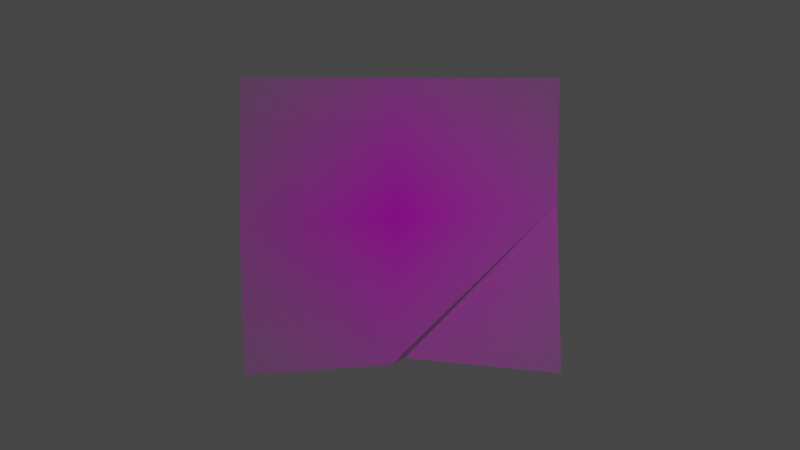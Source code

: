 # Source: crease_br.blend  (saved by Blender 3.5.10; exported with 4.5.12 LTS)
import bpy
from mathutils import Matrix  # noqa: F401  (used for matrix-valued properties, if any)

bpy.ops.wm.read_factory_settings(use_empty=True)
scene = bpy.context.scene
scene.name = 'Scene'

# ---- collections
col_collection = bpy.data.collections.new('Collection'); scene.collection.children.link(col_collection)

# ---- images (referenced by path relative to the original .blend; pixels are not part of the script)
import os
ASSET_DIR = os.environ.get("B2B_ASSET_DIR", "")  # directory of the original .blend (textures are referenced by path, not embedded)
HERE = os.path.dirname(os.path.abspath(__file__))  # packed textures are extracted next to this script under _unpacked/

def load_image(name, relpath, width, height, colorspace="sRGB"):
    """Load a texture the original file referenced (path relative to the .blend, or extracted next to this script)."""
    p = next((c for c in (os.path.join(HERE, relpath), os.path.join(ASSET_DIR, relpath)) if relpath and os.path.exists(c)), "")
    if p:
        img = bpy.data.images.load(p, check_existing=True)
        img.name = name
    else:  # same state as the original file: an image datablock whose file is absent (Cycles renders it pink)
        img = bpy.data.images.new(name, width, height)
        img.source = "FILE"
        img.filepath = "//" + (relpath or name)
    img.colorspace_settings.name = colorspace
    return img
img_demo___copy_png = load_image('demo - Copy.png', 'demo - Copy.png', 1024, 1024, 'sRGB')

# ---- materials (node trees are filled in below, after node groups)
mat_demo___copy = bpy.data.materials.new('demo - Copy')
mat_demo___copy.surface_render_method = 'BLENDED'
mat_demo___copy.blend_method = 'BLEND'

# ---- material node trees
mat_demo___copy.use_nodes = True; mat_demo___copy.node_tree.nodes.clear()
_N = mat_demo___copy.node_tree.nodes; _L = mat_demo___copy.node_tree.links
n0 = _N.new('ShaderNodeOutputMaterial'); n0.name = 'Material Output'; n0.location = (300, 300)
n1 = _N.new('ShaderNodeTexImage'); n1.name = 'Image Texture'; n1.location = (-200, 300)
n1.image = img_demo___copy_png
n1.extension = 'CLIP'
n2 = _N.new('ShaderNodeBsdfPrincipled'); n2.name = 'Principled BSDF'; n2.location = (0, 300)
n2.distribution = 'GGX'
n2.subsurface_method = 'RANDOM_WALK_SKIN'
n2.inputs[3].default_value = 1.45
n2.inputs[27].default_value = (0.0, 0.0, 0.0, 1.0)
n2.inputs[28].default_value = 1.0
_L.new(n1.outputs[0], n2.inputs[0])
_L.new(n1.outputs[1], n2.inputs[4])
_L.new(n2.outputs[0], n0.inputs[0])
n0.is_active_output = True

# ---- world
world_world = bpy.data.worlds.new('World'); scene.world = world_world
world_world.use_nodes = True; world_world.node_tree.nodes.clear()
_N = world_world.node_tree.nodes; _L = world_world.node_tree.links
n0 = _N.new('ShaderNodeOutputWorld'); n0.name = 'World Output'; n0.location = (300, 300)
n1 = _N.new('ShaderNodeBackground'); n1.name = 'Background'; n1.location = (10, 300)
n1.inputs[0].default_value = (0.05088, 0.05088, 0.05088, 1.0)
_L.new(n1.outputs[0], n0.inputs[0])
n0.is_active_output = True
world_world.color = (0.05088, 0.05088, 0.05088)
world_world.use_sun_shadow = False
world_world.sun_shadow_jitter_overblur = 0.0

# ---- cameras
cam_camera = bpy.data.cameras.new('Camera')
cam_camera.clip_end = 100.0
cam_camera.ortho_scale = 7.314

# ---- lights
light_light = bpy.data.lights.new('Light', 'POINT')
light_light.transmission_factor = 0.0
light_light.energy = 1000.0
light_light.shadow_soft_size = 0.1
light_light.shadow_maximum_resolution = 0.006
light_light.use_absolute_resolution = True

# ---- meshes
me_demo___copy = bpy.data.meshes.new('demo - Copy')
me_demo___copy.from_pydata([(-0.525, -0.5064, 0.007981), (0.5466, -0.5003, -0.001375), (-0.5419, 0.5, 0.0), (0.5419, 0.5, 0.0), (-0.02064, -0.4675, 0.01602), (-0.5419, -0.003881, 0.0), (0.5305, 0.07246, 0.01876), (0.01731, -0.4447, 0.02335)], [], [(0, 4, 5), (5, 4, 7, 6, 3, 2), (6, 7, 1)])
_uv = me_demo___copy.uv_layers.new(name='UVMap')
_uv.uv.foreach_set('vector', [0.0, 0.0, 0.5002, 0.0, 0.0, 0.4961, 0.0, 0.4961, 0.5002, 0.0, 0.5273, 0.0, 1.0, 0.5136, 1.0, 1.0, 0.0, 1.0, 1.0, 0.5136, 0.5273, 0.0, 1.0, 0.0])
me_demo___copy.materials.append(mat_demo___copy)
me_demo___copy.update()

# ---- objects
ob_light = bpy.data.objects.new('Light', light_light)
ob_camera = bpy.data.objects.new('Camera', cam_camera)
ob_demo_for_blender = bpy.data.objects.new('demo for blender', me_demo___copy)

# ---- transforms, parenting, visibility, modifiers, constraints
ob_light.location = (-6.804, 0.6854, 2.444)
ob_light.rotation_euler = (0.5055, 0.406, 1.866)
ob_light.lock_rotations_4d = False
ob_light.empty_display_type = 'ARROWS'
ob_light.color = (0.0, 0.0, 0.0, 0.0)
ob_light.lineart.crease_threshold = 0.0
ob_camera.location = (0.0, 0.0, 3.758)
ob_camera.rotation_euler = (3.142, 3.142, 0.0)
ob_camera.lock_rotations_4d = False
ob_camera.empty_display_type = 'ARROWS'
ob_camera.color = (0.0, 0.0, 0.0, 0.0)
ob_camera.display_type = 'WIRE'
ob_camera.lineart.crease_threshold = 0.0
ob_demo_for_blender.location = (0.0, 0.0, 0.0)
ob_demo_for_blender.rotation_euler = (3.142, 3.142, 0.0)

# ---- collection membership
col_collection.objects.link(ob_light)
col_collection.objects.link(ob_camera)
col_collection.objects.link(ob_demo_for_blender)

# ---- scene / render settings (as saved in the file)
scene.camera = ob_camera
scene.frame_start = 1; scene.frame_end = 250; scene.frame_set(1)
scene.render.engine = 'BLENDER_EEVEE_NEXT'
scene.cycles.sampling_pattern = 'TABULATED_SOBOL'
scene.view_settings.view_transform = 'Filmic'
bpy.context.view_layer.update()
